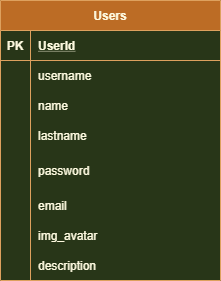

The diagram above was exported from draw.io. Its source (the exported page's mxGraphModel, read from the mxfile embedded in the PNG):
<mxGraphModel dx="1093" dy="622" grid="1" gridSize="10" guides="1" tooltips="1" connect="1" arrows="1" fold="1" page="1" pageScale="1" pageWidth="827" pageHeight="1169" background="#283618" math="0" shadow="0">
  <root>
    <mxCell id="0" />
    <mxCell id="1" parent="0" />
    <mxCell id="2" value="Users" style="shape=table;startSize=30;container=1;collapsible=1;childLayout=tableLayout;fixedRows=1;rowLines=0;fontStyle=1;align=center;resizeLast=1;fillColor=#BC6C25;strokeColor=#DDA15E;fontColor=#FEFAE0;" vertex="1" parent="1">
      <mxGeometry x="160" y="50" width="220" height="280" as="geometry" />
    </mxCell>
    <mxCell id="3" value="" style="shape=partialRectangle;collapsible=0;dropTarget=0;pointerEvents=0;fillColor=none;top=0;left=0;bottom=1;right=0;points=[[0,0.5],[1,0.5]];portConstraint=eastwest;strokeColor=#DDA15E;fontColor=#FEFAE0;" vertex="1" parent="2">
      <mxGeometry y="30" width="220" height="30" as="geometry" />
    </mxCell>
    <mxCell id="4" value="PK" style="shape=partialRectangle;connectable=0;fillColor=none;top=0;left=0;bottom=0;right=0;fontStyle=1;overflow=hidden;strokeColor=#DDA15E;fontColor=#FEFAE0;" vertex="1" parent="3">
      <mxGeometry width="30" height="30" as="geometry" />
    </mxCell>
    <mxCell id="5" value="UserId" style="shape=partialRectangle;connectable=0;fillColor=none;top=0;left=0;bottom=0;right=0;align=left;spacingLeft=6;fontStyle=5;overflow=hidden;strokeColor=#DDA15E;fontColor=#FEFAE0;" vertex="1" parent="3">
      <mxGeometry x="30" width="190" height="30" as="geometry" />
    </mxCell>
    <mxCell id="6" value="" style="shape=partialRectangle;collapsible=0;dropTarget=0;pointerEvents=0;fillColor=none;top=0;left=0;bottom=0;right=0;points=[[0,0.5],[1,0.5]];portConstraint=eastwest;strokeColor=#DDA15E;fontColor=#FEFAE0;" vertex="1" parent="2">
      <mxGeometry y="60" width="220" height="30" as="geometry" />
    </mxCell>
    <mxCell id="7" value="" style="shape=partialRectangle;connectable=0;fillColor=none;top=0;left=0;bottom=0;right=0;editable=1;overflow=hidden;strokeColor=#DDA15E;fontColor=#FEFAE0;" vertex="1" parent="6">
      <mxGeometry width="30" height="30" as="geometry" />
    </mxCell>
    <mxCell id="8" value="username" style="shape=partialRectangle;connectable=0;fillColor=none;top=0;left=0;bottom=0;right=0;align=left;spacingLeft=6;overflow=hidden;strokeColor=#DDA15E;fontColor=#FEFAE0;" vertex="1" parent="6">
      <mxGeometry x="30" width="190" height="30" as="geometry" />
    </mxCell>
    <mxCell id="24" value="" style="shape=partialRectangle;collapsible=0;dropTarget=0;pointerEvents=0;fillColor=none;top=0;left=0;bottom=0;right=0;points=[[0,0.5],[1,0.5]];portConstraint=eastwest;strokeColor=#DDA15E;fontColor=#FEFAE0;" vertex="1" parent="2">
      <mxGeometry y="90" width="220" height="30" as="geometry" />
    </mxCell>
    <mxCell id="25" value="" style="shape=partialRectangle;connectable=0;fillColor=none;top=0;left=0;bottom=0;right=0;editable=1;overflow=hidden;strokeColor=#DDA15E;fontColor=#FEFAE0;" vertex="1" parent="24">
      <mxGeometry width="30" height="30" as="geometry" />
    </mxCell>
    <mxCell id="26" value="name" style="shape=partialRectangle;connectable=0;fillColor=none;top=0;left=0;bottom=0;right=0;align=left;spacingLeft=6;overflow=hidden;strokeColor=#DDA15E;fontColor=#FEFAE0;" vertex="1" parent="24">
      <mxGeometry x="30" width="190" height="30" as="geometry" />
    </mxCell>
    <mxCell id="21" value="" style="shape=partialRectangle;collapsible=0;dropTarget=0;pointerEvents=0;fillColor=none;top=0;left=0;bottom=0;right=0;points=[[0,0.5],[1,0.5]];portConstraint=eastwest;strokeColor=#DDA15E;fontColor=#FEFAE0;" vertex="1" parent="2">
      <mxGeometry y="120" width="220" height="30" as="geometry" />
    </mxCell>
    <mxCell id="22" value="" style="shape=partialRectangle;connectable=0;fillColor=none;top=0;left=0;bottom=0;right=0;editable=1;overflow=hidden;strokeColor=#DDA15E;fontColor=#FEFAE0;" vertex="1" parent="21">
      <mxGeometry width="30" height="30" as="geometry" />
    </mxCell>
    <mxCell id="23" value="lastname" style="shape=partialRectangle;connectable=0;fillColor=none;top=0;left=0;bottom=0;right=0;align=left;spacingLeft=6;overflow=hidden;strokeColor=#DDA15E;fontColor=#FEFAE0;" vertex="1" parent="21">
      <mxGeometry x="30" width="190" height="30" as="geometry" />
    </mxCell>
    <mxCell id="9" value="" style="shape=partialRectangle;collapsible=0;dropTarget=0;pointerEvents=0;fillColor=none;top=0;left=0;bottom=0;right=0;points=[[0,0.5],[1,0.5]];portConstraint=eastwest;strokeColor=#DDA15E;fontColor=#FEFAE0;" vertex="1" parent="2">
      <mxGeometry y="150" width="220" height="40" as="geometry" />
    </mxCell>
    <mxCell id="10" value="" style="shape=partialRectangle;connectable=0;fillColor=none;top=0;left=0;bottom=0;right=0;editable=1;overflow=hidden;strokeColor=#DDA15E;fontColor=#FEFAE0;" vertex="1" parent="9">
      <mxGeometry width="30" height="40" as="geometry" />
    </mxCell>
    <mxCell id="11" value="password" style="shape=partialRectangle;connectable=0;fillColor=none;top=0;left=0;bottom=0;right=0;align=left;spacingLeft=6;overflow=hidden;strokeColor=#DDA15E;fontColor=#FEFAE0;" vertex="1" parent="9">
      <mxGeometry x="30" width="190" height="40" as="geometry" />
    </mxCell>
    <mxCell id="12" value="" style="shape=partialRectangle;collapsible=0;dropTarget=0;pointerEvents=0;fillColor=none;top=0;left=0;bottom=0;right=0;points=[[0,0.5],[1,0.5]];portConstraint=eastwest;strokeColor=#DDA15E;fontColor=#FEFAE0;" vertex="1" parent="2">
      <mxGeometry y="190" width="220" height="30" as="geometry" />
    </mxCell>
    <mxCell id="13" value="" style="shape=partialRectangle;connectable=0;fillColor=none;top=0;left=0;bottom=0;right=0;editable=1;overflow=hidden;strokeColor=#DDA15E;fontColor=#FEFAE0;" vertex="1" parent="12">
      <mxGeometry width="30" height="30" as="geometry" />
    </mxCell>
    <mxCell id="14" value="email" style="shape=partialRectangle;connectable=0;fillColor=none;top=0;left=0;bottom=0;right=0;align=left;spacingLeft=6;overflow=hidden;strokeColor=#DDA15E;fontColor=#FEFAE0;" vertex="1" parent="12">
      <mxGeometry x="30" width="190" height="30" as="geometry" />
    </mxCell>
    <mxCell id="15" value="" style="shape=partialRectangle;collapsible=0;dropTarget=0;pointerEvents=0;fillColor=none;top=0;left=0;bottom=0;right=0;points=[[0,0.5],[1,0.5]];portConstraint=eastwest;strokeColor=#DDA15E;fontColor=#FEFAE0;" vertex="1" parent="2">
      <mxGeometry y="220" width="220" height="30" as="geometry" />
    </mxCell>
    <mxCell id="16" value="" style="shape=partialRectangle;connectable=0;fillColor=none;top=0;left=0;bottom=0;right=0;editable=1;overflow=hidden;strokeColor=#DDA15E;fontColor=#FEFAE0;" vertex="1" parent="15">
      <mxGeometry width="30" height="30" as="geometry" />
    </mxCell>
    <mxCell id="17" value="img_avatar" style="shape=partialRectangle;connectable=0;fillColor=none;top=0;left=0;bottom=0;right=0;align=left;spacingLeft=6;overflow=hidden;strokeColor=#DDA15E;fontColor=#FEFAE0;" vertex="1" parent="15">
      <mxGeometry x="30" width="190" height="30" as="geometry" />
    </mxCell>
    <mxCell id="18" value="" style="shape=partialRectangle;collapsible=0;dropTarget=0;pointerEvents=0;fillColor=none;top=0;left=0;bottom=0;right=0;points=[[0,0.5],[1,0.5]];portConstraint=eastwest;strokeColor=#DDA15E;fontColor=#FEFAE0;" vertex="1" parent="2">
      <mxGeometry y="250" width="220" height="30" as="geometry" />
    </mxCell>
    <mxCell id="19" value="" style="shape=partialRectangle;connectable=0;fillColor=none;top=0;left=0;bottom=0;right=0;editable=1;overflow=hidden;strokeColor=#DDA15E;fontColor=#FEFAE0;" vertex="1" parent="18">
      <mxGeometry width="30" height="30" as="geometry" />
    </mxCell>
    <mxCell id="20" value="description" style="shape=partialRectangle;connectable=0;fillColor=none;top=0;left=0;bottom=0;right=0;align=left;spacingLeft=6;overflow=hidden;strokeColor=#DDA15E;fontColor=#FEFAE0;" vertex="1" parent="18">
      <mxGeometry x="30" width="190" height="30" as="geometry" />
    </mxCell>
  </root>
</mxGraphModel>